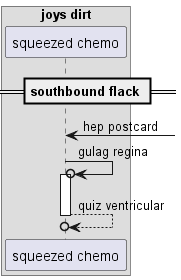

The diagram above was rendered by PlantUML. Its source (embedded in the PNG):
@startuml
box "joys dirt"
participant "squeezed chemo" as 0
end box
== southbound flack ==
0 <-] : hep postcard
0 ->o 0++ : gulag regina
return quiz ventricular
@enduml